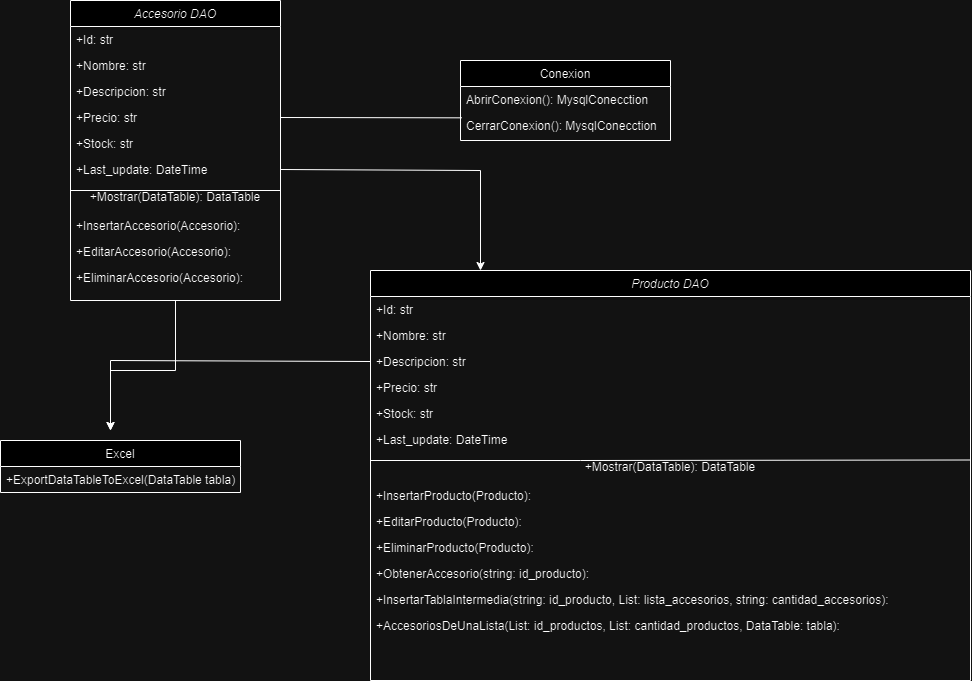

The diagram above was exported from draw.io. Its source (the exported page's mxGraphModel, read from the mxfile embedded in the PNG):
<mxGraphModel dx="954" dy="618" grid="1" gridSize="10" guides="1" tooltips="1" connect="1" arrows="1" fold="1" page="1" pageScale="1" pageWidth="827" pageHeight="1169" math="0" shadow="0">
  <root>
    <mxCell id="WIyWlLk6GJQsqaUBKTNV-0" />
    <mxCell id="WIyWlLk6GJQsqaUBKTNV-1" parent="WIyWlLk6GJQsqaUBKTNV-0" />
    <mxCell id="zkfFHV4jXpPFQw0GAbJ--0" value="Accesorio DAO" style="swimlane;fontStyle=2;align=center;verticalAlign=top;childLayout=stackLayout;horizontal=1;startSize=26;horizontalStack=0;resizeParent=1;resizeLast=0;collapsible=1;marginBottom=0;rounded=0;shadow=0;strokeWidth=1;" parent="WIyWlLk6GJQsqaUBKTNV-1" vertex="1">
      <mxGeometry x="220" y="120" width="210" height="300" as="geometry">
        <mxRectangle x="230" y="140" width="160" height="26" as="alternateBounds" />
      </mxGeometry>
    </mxCell>
    <mxCell id="zkfFHV4jXpPFQw0GAbJ--1" value="+Id: str" style="text;align=left;verticalAlign=top;spacingLeft=4;spacingRight=4;overflow=hidden;rotatable=0;points=[[0,0.5],[1,0.5]];portConstraint=eastwest;" parent="zkfFHV4jXpPFQw0GAbJ--0" vertex="1">
      <mxGeometry y="26" width="210" height="26" as="geometry" />
    </mxCell>
    <mxCell id="zkfFHV4jXpPFQw0GAbJ--2" value="+Nombre: str" style="text;align=left;verticalAlign=top;spacingLeft=4;spacingRight=4;overflow=hidden;rotatable=0;points=[[0,0.5],[1,0.5]];portConstraint=eastwest;rounded=0;shadow=0;html=0;" parent="zkfFHV4jXpPFQw0GAbJ--0" vertex="1">
      <mxGeometry y="52" width="210" height="26" as="geometry" />
    </mxCell>
    <mxCell id="zkfFHV4jXpPFQw0GAbJ--3" value="+Descripcion: str" style="text;align=left;verticalAlign=top;spacingLeft=4;spacingRight=4;overflow=hidden;rotatable=0;points=[[0,0.5],[1,0.5]];portConstraint=eastwest;rounded=0;shadow=0;html=0;" parent="zkfFHV4jXpPFQw0GAbJ--0" vertex="1">
      <mxGeometry y="78" width="210" height="26" as="geometry" />
    </mxCell>
    <mxCell id="73g91Enmt_lT-AqQnca4-1" value="+Precio: str" style="text;align=left;verticalAlign=top;spacingLeft=4;spacingRight=4;overflow=hidden;rotatable=0;points=[[0,0.5],[1,0.5]];portConstraint=eastwest;rounded=0;shadow=0;html=0;" vertex="1" parent="zkfFHV4jXpPFQw0GAbJ--0">
      <mxGeometry y="104" width="210" height="26" as="geometry" />
    </mxCell>
    <mxCell id="73g91Enmt_lT-AqQnca4-2" value="+Stock: str" style="text;align=left;verticalAlign=top;spacingLeft=4;spacingRight=4;overflow=hidden;rotatable=0;points=[[0,0.5],[1,0.5]];portConstraint=eastwest;rounded=0;shadow=0;html=0;" vertex="1" parent="zkfFHV4jXpPFQw0GAbJ--0">
      <mxGeometry y="130" width="210" height="26" as="geometry" />
    </mxCell>
    <mxCell id="73g91Enmt_lT-AqQnca4-3" value="+Last_update: DateTime" style="text;align=left;verticalAlign=top;spacingLeft=4;spacingRight=4;overflow=hidden;rotatable=0;points=[[0,0.5],[1,0.5]];portConstraint=eastwest;rounded=0;shadow=0;html=0;" vertex="1" parent="zkfFHV4jXpPFQw0GAbJ--0">
      <mxGeometry y="156" width="210" height="26" as="geometry" />
    </mxCell>
    <mxCell id="73g91Enmt_lT-AqQnca4-0" value="" style="endArrow=none;html=1;rounded=0;" edge="1" parent="zkfFHV4jXpPFQw0GAbJ--0">
      <mxGeometry width="50" height="50" relative="1" as="geometry">
        <mxPoint y="190" as="sourcePoint" />
        <mxPoint x="210" y="190" as="targetPoint" />
      </mxGeometry>
    </mxCell>
    <mxCell id="73g91Enmt_lT-AqQnca4-6" value="+Mostrar(DataTable): DataTable" style="text;html=1;strokeColor=none;fillColor=none;align=center;verticalAlign=middle;whiteSpace=wrap;rounded=0;" vertex="1" parent="zkfFHV4jXpPFQw0GAbJ--0">
      <mxGeometry y="182" width="210" height="30" as="geometry" />
    </mxCell>
    <mxCell id="zkfFHV4jXpPFQw0GAbJ--5" value="+InsertarAccesorio(Accesorio): " style="text;align=left;verticalAlign=top;spacingLeft=4;spacingRight=4;overflow=hidden;rotatable=0;points=[[0,0.5],[1,0.5]];portConstraint=eastwest;" parent="zkfFHV4jXpPFQw0GAbJ--0" vertex="1">
      <mxGeometry y="212" width="210" height="26" as="geometry" />
    </mxCell>
    <mxCell id="73g91Enmt_lT-AqQnca4-10" value="+EditarAccesorio(Accesorio): " style="text;align=left;verticalAlign=top;spacingLeft=4;spacingRight=4;overflow=hidden;rotatable=0;points=[[0,0.5],[1,0.5]];portConstraint=eastwest;" vertex="1" parent="zkfFHV4jXpPFQw0GAbJ--0">
      <mxGeometry y="238" width="210" height="26" as="geometry" />
    </mxCell>
    <mxCell id="73g91Enmt_lT-AqQnca4-9" value="+EliminarAccesorio(Accesorio): " style="text;align=left;verticalAlign=top;spacingLeft=4;spacingRight=4;overflow=hidden;rotatable=0;points=[[0,0.5],[1,0.5]];portConstraint=eastwest;" vertex="1" parent="zkfFHV4jXpPFQw0GAbJ--0">
      <mxGeometry y="264" width="210" height="26" as="geometry" />
    </mxCell>
    <mxCell id="zkfFHV4jXpPFQw0GAbJ--17" value="Conexion" style="swimlane;fontStyle=0;align=center;verticalAlign=top;childLayout=stackLayout;horizontal=1;startSize=26;horizontalStack=0;resizeParent=1;resizeLast=0;collapsible=1;marginBottom=0;rounded=0;shadow=0;strokeWidth=1;" parent="WIyWlLk6GJQsqaUBKTNV-1" vertex="1">
      <mxGeometry x="610" y="180" width="210" height="80" as="geometry">
        <mxRectangle x="550" y="140" width="160" height="26" as="alternateBounds" />
      </mxGeometry>
    </mxCell>
    <mxCell id="73g91Enmt_lT-AqQnca4-13" value="AbrirConexion(): MysqlConecction" style="text;align=left;verticalAlign=top;spacingLeft=4;spacingRight=4;overflow=hidden;rotatable=0;points=[[0,0.5],[1,0.5]];portConstraint=eastwest;" vertex="1" parent="zkfFHV4jXpPFQw0GAbJ--17">
      <mxGeometry y="26" width="210" height="26" as="geometry" />
    </mxCell>
    <mxCell id="73g91Enmt_lT-AqQnca4-14" value="CerrarConexion(): MysqlConecction" style="text;align=left;verticalAlign=top;spacingLeft=4;spacingRight=4;overflow=hidden;rotatable=0;points=[[0,0.5],[1,0.5]];portConstraint=eastwest;" vertex="1" parent="zkfFHV4jXpPFQw0GAbJ--17">
      <mxGeometry y="52" width="210" height="26" as="geometry" />
    </mxCell>
    <mxCell id="73g91Enmt_lT-AqQnca4-15" value="Producto DAO" style="swimlane;fontStyle=2;align=center;verticalAlign=top;childLayout=stackLayout;horizontal=1;startSize=26;horizontalStack=0;resizeParent=1;resizeLast=0;collapsible=1;marginBottom=0;rounded=0;shadow=0;strokeWidth=1;" vertex="1" parent="WIyWlLk6GJQsqaUBKTNV-1">
      <mxGeometry x="520" y="390" width="600" height="410" as="geometry">
        <mxRectangle x="230" y="140" width="160" height="26" as="alternateBounds" />
      </mxGeometry>
    </mxCell>
    <mxCell id="73g91Enmt_lT-AqQnca4-16" value="+Id: str" style="text;align=left;verticalAlign=top;spacingLeft=4;spacingRight=4;overflow=hidden;rotatable=0;points=[[0,0.5],[1,0.5]];portConstraint=eastwest;" vertex="1" parent="73g91Enmt_lT-AqQnca4-15">
      <mxGeometry y="26" width="600" height="26" as="geometry" />
    </mxCell>
    <mxCell id="73g91Enmt_lT-AqQnca4-17" value="+Nombre: str" style="text;align=left;verticalAlign=top;spacingLeft=4;spacingRight=4;overflow=hidden;rotatable=0;points=[[0,0.5],[1,0.5]];portConstraint=eastwest;rounded=0;shadow=0;html=0;" vertex="1" parent="73g91Enmt_lT-AqQnca4-15">
      <mxGeometry y="52" width="600" height="26" as="geometry" />
    </mxCell>
    <mxCell id="73g91Enmt_lT-AqQnca4-18" value="+Descripcion: str" style="text;align=left;verticalAlign=top;spacingLeft=4;spacingRight=4;overflow=hidden;rotatable=0;points=[[0,0.5],[1,0.5]];portConstraint=eastwest;rounded=0;shadow=0;html=0;" vertex="1" parent="73g91Enmt_lT-AqQnca4-15">
      <mxGeometry y="78" width="600" height="26" as="geometry" />
    </mxCell>
    <mxCell id="73g91Enmt_lT-AqQnca4-19" value="+Precio: str" style="text;align=left;verticalAlign=top;spacingLeft=4;spacingRight=4;overflow=hidden;rotatable=0;points=[[0,0.5],[1,0.5]];portConstraint=eastwest;rounded=0;shadow=0;html=0;" vertex="1" parent="73g91Enmt_lT-AqQnca4-15">
      <mxGeometry y="104" width="600" height="26" as="geometry" />
    </mxCell>
    <mxCell id="73g91Enmt_lT-AqQnca4-20" value="+Stock: str" style="text;align=left;verticalAlign=top;spacingLeft=4;spacingRight=4;overflow=hidden;rotatable=0;points=[[0,0.5],[1,0.5]];portConstraint=eastwest;rounded=0;shadow=0;html=0;" vertex="1" parent="73g91Enmt_lT-AqQnca4-15">
      <mxGeometry y="130" width="600" height="26" as="geometry" />
    </mxCell>
    <mxCell id="73g91Enmt_lT-AqQnca4-21" value="+Last_update: DateTime" style="text;align=left;verticalAlign=top;spacingLeft=4;spacingRight=4;overflow=hidden;rotatable=0;points=[[0,0.5],[1,0.5]];portConstraint=eastwest;rounded=0;shadow=0;html=0;" vertex="1" parent="73g91Enmt_lT-AqQnca4-15">
      <mxGeometry y="156" width="600" height="26" as="geometry" />
    </mxCell>
    <mxCell id="73g91Enmt_lT-AqQnca4-22" value="" style="endArrow=none;html=1;rounded=0;" edge="1" parent="73g91Enmt_lT-AqQnca4-15">
      <mxGeometry width="50" height="50" relative="1" as="geometry">
        <mxPoint y="190" as="sourcePoint" />
        <mxPoint x="210" y="190" as="targetPoint" />
      </mxGeometry>
    </mxCell>
    <mxCell id="73g91Enmt_lT-AqQnca4-23" value="+Mostrar(DataTable): DataTable" style="text;html=1;strokeColor=none;fillColor=none;align=center;verticalAlign=middle;whiteSpace=wrap;rounded=0;" vertex="1" parent="73g91Enmt_lT-AqQnca4-15">
      <mxGeometry y="182" width="600" height="30" as="geometry" />
    </mxCell>
    <mxCell id="73g91Enmt_lT-AqQnca4-24" value="+InsertarProducto(Producto): " style="text;align=left;verticalAlign=top;spacingLeft=4;spacingRight=4;overflow=hidden;rotatable=0;points=[[0,0.5],[1,0.5]];portConstraint=eastwest;" vertex="1" parent="73g91Enmt_lT-AqQnca4-15">
      <mxGeometry y="212" width="600" height="26" as="geometry" />
    </mxCell>
    <mxCell id="73g91Enmt_lT-AqQnca4-25" value="+EditarProducto(Producto): " style="text;align=left;verticalAlign=top;spacingLeft=4;spacingRight=4;overflow=hidden;rotatable=0;points=[[0,0.5],[1,0.5]];portConstraint=eastwest;" vertex="1" parent="73g91Enmt_lT-AqQnca4-15">
      <mxGeometry y="238" width="600" height="26" as="geometry" />
    </mxCell>
    <mxCell id="73g91Enmt_lT-AqQnca4-26" value="+EliminarProducto(Producto): " style="text;align=left;verticalAlign=top;spacingLeft=4;spacingRight=4;overflow=hidden;rotatable=0;points=[[0,0.5],[1,0.5]];portConstraint=eastwest;" vertex="1" parent="73g91Enmt_lT-AqQnca4-15">
      <mxGeometry y="264" width="600" height="26" as="geometry" />
    </mxCell>
    <mxCell id="73g91Enmt_lT-AqQnca4-30" value="+ObtenerAccesorio(string: id_producto): " style="text;align=left;verticalAlign=top;spacingLeft=4;spacingRight=4;overflow=hidden;rotatable=0;points=[[0,0.5],[1,0.5]];portConstraint=eastwest;" vertex="1" parent="73g91Enmt_lT-AqQnca4-15">
      <mxGeometry y="290" width="600" height="26" as="geometry" />
    </mxCell>
    <mxCell id="73g91Enmt_lT-AqQnca4-31" value="" style="endArrow=none;html=1;rounded=0;entryX=1;entryY=0.25;entryDx=0;entryDy=0;" edge="1" parent="73g91Enmt_lT-AqQnca4-15" target="73g91Enmt_lT-AqQnca4-23">
      <mxGeometry width="50" height="50" relative="1" as="geometry">
        <mxPoint x="210" y="190" as="sourcePoint" />
        <mxPoint x="410" y="220" as="targetPoint" />
      </mxGeometry>
    </mxCell>
    <mxCell id="73g91Enmt_lT-AqQnca4-32" value="+InsertarTablaIntermedia(string: id_producto, List: lista_accesorios, string: cantidad_accesorios): " style="text;align=left;verticalAlign=top;spacingLeft=4;spacingRight=4;overflow=hidden;rotatable=0;points=[[0,0.5],[1,0.5]];portConstraint=eastwest;" vertex="1" parent="73g91Enmt_lT-AqQnca4-15">
      <mxGeometry y="316" width="600" height="26" as="geometry" />
    </mxCell>
    <mxCell id="73g91Enmt_lT-AqQnca4-35" value="+AccesoriosDeUnaLista(List: id_productos, List: cantidad_productos, DataTable: tabla): " style="text;align=left;verticalAlign=top;spacingLeft=4;spacingRight=4;overflow=hidden;rotatable=0;points=[[0,0.5],[1,0.5]];portConstraint=eastwest;" vertex="1" parent="73g91Enmt_lT-AqQnca4-15">
      <mxGeometry y="342" width="600" height="26" as="geometry" />
    </mxCell>
    <mxCell id="73g91Enmt_lT-AqQnca4-28" value="" style="endArrow=classic;html=1;rounded=0;exitX=1;exitY=0.5;exitDx=0;exitDy=0;" edge="1" parent="WIyWlLk6GJQsqaUBKTNV-1" source="73g91Enmt_lT-AqQnca4-3">
      <mxGeometry width="50" height="50" relative="1" as="geometry">
        <mxPoint x="550" y="340" as="sourcePoint" />
        <mxPoint x="630" y="390" as="targetPoint" />
        <Array as="points">
          <mxPoint x="630" y="290" />
        </Array>
      </mxGeometry>
    </mxCell>
    <mxCell id="73g91Enmt_lT-AqQnca4-29" value="" style="endArrow=none;html=1;rounded=0;entryX=0.006;entryY=0.205;entryDx=0;entryDy=0;exitX=1;exitY=0.5;exitDx=0;exitDy=0;entryPerimeter=0;" edge="1" parent="WIyWlLk6GJQsqaUBKTNV-1" source="73g91Enmt_lT-AqQnca4-1" target="73g91Enmt_lT-AqQnca4-14">
      <mxGeometry width="50" height="50" relative="1" as="geometry">
        <mxPoint x="450" y="257" as="sourcePoint" />
        <mxPoint x="630" y="257" as="targetPoint" />
      </mxGeometry>
    </mxCell>
    <mxCell id="73g91Enmt_lT-AqQnca4-36" value="Excel" style="swimlane;fontStyle=0;align=center;verticalAlign=top;childLayout=stackLayout;horizontal=1;startSize=26;horizontalStack=0;resizeParent=1;resizeLast=0;collapsible=1;marginBottom=0;rounded=0;shadow=0;strokeWidth=1;" vertex="1" parent="WIyWlLk6GJQsqaUBKTNV-1">
      <mxGeometry x="150" y="560" width="240" height="52" as="geometry">
        <mxRectangle x="550" y="140" width="160" height="26" as="alternateBounds" />
      </mxGeometry>
    </mxCell>
    <mxCell id="73g91Enmt_lT-AqQnca4-37" value="+ExportDataTableToExcel(DataTable tabla)" style="text;align=left;verticalAlign=top;spacingLeft=4;spacingRight=4;overflow=hidden;rotatable=0;points=[[0,0.5],[1,0.5]];portConstraint=eastwest;" vertex="1" parent="73g91Enmt_lT-AqQnca4-36">
      <mxGeometry y="26" width="240" height="26" as="geometry" />
    </mxCell>
    <mxCell id="73g91Enmt_lT-AqQnca4-39" value="" style="endArrow=classic;html=1;rounded=0;exitX=0;exitY=0.5;exitDx=0;exitDy=0;" edge="1" parent="WIyWlLk6GJQsqaUBKTNV-1" source="73g91Enmt_lT-AqQnca4-18">
      <mxGeometry width="50" height="50" relative="1" as="geometry">
        <mxPoint x="360" y="530" as="sourcePoint" />
        <mxPoint x="260" y="550" as="targetPoint" />
        <Array as="points">
          <mxPoint x="260" y="480" />
        </Array>
      </mxGeometry>
    </mxCell>
    <mxCell id="73g91Enmt_lT-AqQnca4-40" value="" style="endArrow=classic;html=1;rounded=0;exitX=0.5;exitY=1;exitDx=0;exitDy=0;" edge="1" parent="WIyWlLk6GJQsqaUBKTNV-1" source="zkfFHV4jXpPFQw0GAbJ--0">
      <mxGeometry width="50" height="50" relative="1" as="geometry">
        <mxPoint x="360" y="530" as="sourcePoint" />
        <mxPoint x="260" y="550" as="targetPoint" />
        <Array as="points">
          <mxPoint x="325" y="490" />
          <mxPoint x="260" y="490" />
        </Array>
      </mxGeometry>
    </mxCell>
  </root>
</mxGraphModel>